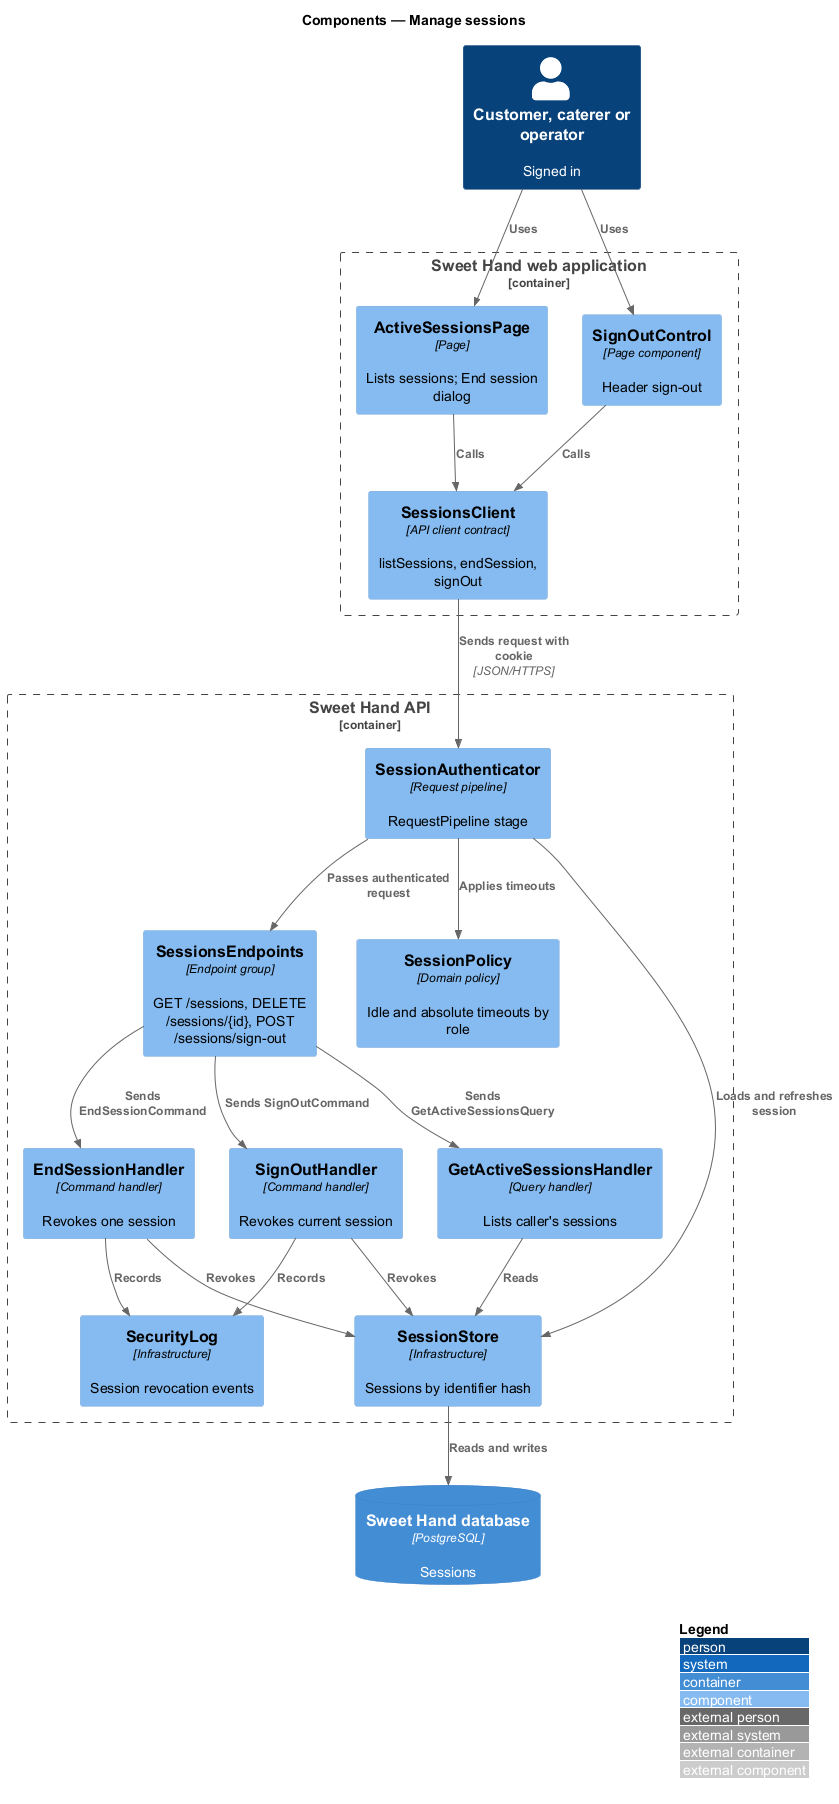

The diagram above was rendered by PlantUML. Its source (embedded in the PNG):
@startuml
!include <C4/C4_Component>
LAYOUT_WITH_LEGEND()
title Components — Manage sessions

Person(user, "Customer, caterer or operator", "Signed in")
Container_Boundary(web, "Sweet Hand web application") {
  Component(page, "ActiveSessionsPage", "Page", "Lists sessions; End session dialog")
  Component(signout, "SignOutControl", "Page component", "Header sign-out")
  Component(client, "SessionsClient", "API client contract", "listSessions, endSession, signOut")
}
Container_Boundary(api, "Sweet Hand API") {
  Component(auth, "SessionAuthenticator", "Request pipeline", "RequestPipeline stage")
  Component(endpoints, "SessionsEndpoints", "Endpoint group", "GET /sessions, DELETE /sessions/{id}, POST /sessions/sign-out")
  Component(policy, "SessionPolicy", "Domain policy", "Idle and absolute timeouts by role")
  Component(query, "GetActiveSessionsHandler", "Query handler", "Lists caller's sessions")
  Component(end, "EndSessionHandler", "Command handler", "Revokes one session")
  Component(out, "SignOutHandler", "Command handler", "Revokes current session")
  Component(store, "SessionStore", "Infrastructure", "Sessions by identifier hash")
  Component(seclog, "SecurityLog", "Infrastructure", "Session revocation events")
}
ContainerDb(db, "Sweet Hand database", "PostgreSQL", "Sessions")

Rel(user, page, "Uses")
Rel(user, signout, "Uses")
Rel(page, client, "Calls")
Rel(signout, client, "Calls")
Rel(client, auth, "Sends request with cookie", "JSON/HTTPS")
Rel(auth, store, "Loads and refreshes session")
Rel(auth, policy, "Applies timeouts")
Rel(auth, endpoints, "Passes authenticated request")
Rel(endpoints, query, "Sends GetActiveSessionsQuery")
Rel(endpoints, end, "Sends EndSessionCommand")
Rel(endpoints, out, "Sends SignOutCommand")
Rel(query, store, "Reads")
Rel(end, store, "Revokes")
Rel(out, store, "Revokes")
Rel(end, seclog, "Records")
Rel(out, seclog, "Records")
Rel(store, db, "Reads and writes")
@enduml